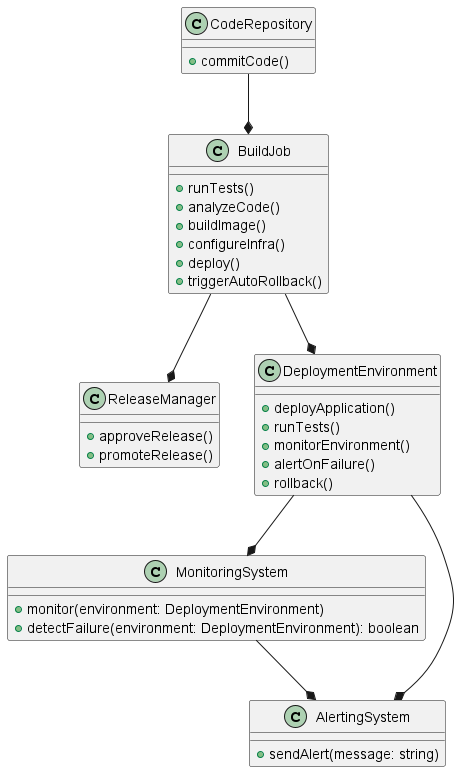

The diagram above was rendered by PlantUML. Its source (embedded in the PNG):
@startuml
class CodeRepository {
  +commitCode()
}

class BuildJob {
  +runTests()
  +analyzeCode()
  +buildImage()
  +configureInfra()
  +deploy()
  +triggerAutoRollback()
}

class ReleaseManager {
  +approveRelease()
  +promoteRelease()
}

class DeploymentEnvironment {
  +deployApplication()
  +runTests()
  +monitorEnvironment()
  +alertOnFailure()
  +rollback()
}

class MonitoringSystem {
  +monitor(environment: DeploymentEnvironment)
  +detectFailure(environment: DeploymentEnvironment): boolean
}

class AlertingSystem {
  +sendAlert(message: string)
}

CodeRepository --* BuildJob
BuildJob --* ReleaseManager
BuildJob --* DeploymentEnvironment
DeploymentEnvironment --* MonitoringSystem
DeploymentEnvironment --* AlertingSystem

MonitoringSystem --* AlertingSystem

@enduml